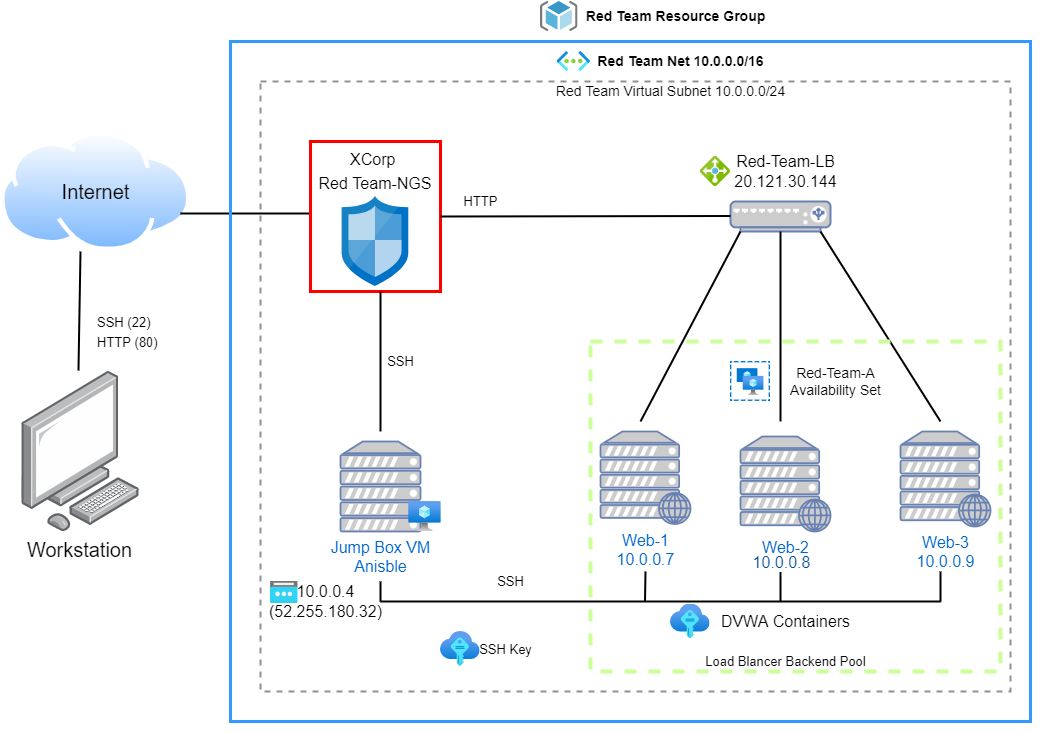

The diagram above was exported from draw.io. Its source (the exported page's mxGraphModel, read from the mxfile embedded in the PNG):
<mxGraphModel dx="582" dy="1634" grid="1" gridSize="10" guides="1" tooltips="1" connect="1" arrows="1" fold="1" page="1" pageScale="1" pageWidth="850" pageHeight="1100" math="0" shadow="0">
  <root>
    <mxCell id="0" />
    <mxCell id="1" parent="0" />
    <mxCell id="JBn_Jo8rOnuHRNTtvY8x-3" value="" style="group" parent="1" vertex="1" connectable="0">
      <mxGeometry x="20" y="140" width="190.48" height="120" as="geometry" />
    </mxCell>
    <mxCell id="JBn_Jo8rOnuHRNTtvY8x-1" value="" style="aspect=fixed;perimeter=ellipsePerimeter;html=1;align=center;shadow=0;dashed=0;spacingTop=3;image;image=img/lib/active_directory/internet_cloud.svg;" parent="JBn_Jo8rOnuHRNTtvY8x-3" vertex="1">
      <mxGeometry width="190.48" height="120" as="geometry" />
    </mxCell>
    <mxCell id="JBn_Jo8rOnuHRNTtvY8x-2" value="Internet" style="text;html=1;resizable=0;autosize=1;align=center;verticalAlign=middle;points=[];fillColor=none;strokeColor=none;rounded=0;strokeWidth=1;fontSize=20;" parent="JBn_Jo8rOnuHRNTtvY8x-3" vertex="1">
      <mxGeometry x="55.24000000000001" y="45" width="80" height="30" as="geometry" />
    </mxCell>
    <mxCell id="JBn_Jo8rOnuHRNTtvY8x-4" value="Workstation" style="points=[];aspect=fixed;html=1;align=center;shadow=0;dashed=0;image;image=img/lib/allied_telesis/computer_and_terminals/Personal_Computer.svg;fontSize=20;strokeWidth=1;flipV=0;flipH=1;" parent="1" vertex="1">
      <mxGeometry x="40" y="380" width="118.06" height="160" as="geometry" />
    </mxCell>
    <mxCell id="JBn_Jo8rOnuHRNTtvY8x-10" value="" style="endArrow=none;html=1;rounded=0;fontSize=16;fontColor=#000000;strokeWidth=2;" parent="1" edge="1">
      <mxGeometry width="50" height="50" relative="1" as="geometry">
        <mxPoint x="200" y="222" as="sourcePoint" />
        <mxPoint x="300" y="222" as="targetPoint" />
        <Array as="points">
          <mxPoint x="300" y="222" />
          <mxPoint x="330" y="222" />
        </Array>
      </mxGeometry>
    </mxCell>
    <mxCell id="JBn_Jo8rOnuHRNTtvY8x-54" value="&lt;font style=&quot;font-size: 13px&quot;&gt;SSH (22)&lt;br&gt;HTTP (80)&lt;/font&gt;" style="text;html=1;resizable=0;autosize=1;align=left;verticalAlign=middle;points=[];fillColor=none;strokeColor=none;rounded=0;fontSize=16;fontColor=#000103;" parent="1" vertex="1">
      <mxGeometry x="115.48000000000002" y="315" width="80" height="50" as="geometry" />
    </mxCell>
    <mxCell id="JBn_Jo8rOnuHRNTtvY8x-65" value="" style="sketch=0;aspect=fixed;html=1;points=[];align=center;image;fontSize=12;image=img/lib/mscae/ResourceGroup.svg;fontColor=#000103;strokeWidth=3;fillColor=none;" parent="1" vertex="1">
      <mxGeometry x="560" y="10" width="37.5" height="30" as="geometry" />
    </mxCell>
    <mxCell id="JBn_Jo8rOnuHRNTtvY8x-66" value="Red Team Resource Group" style="text;html=1;resizable=0;autosize=1;align=center;verticalAlign=middle;points=[];fillColor=none;strokeColor=none;rounded=0;fontSize=14;fontColor=#000103;fontStyle=1" parent="1" vertex="1">
      <mxGeometry x="600" y="15" width="190" height="20" as="geometry" />
    </mxCell>
    <mxCell id="GkFSdE_tmqYAmmwlvFr_-5" value="" style="group" parent="1" connectable="0" vertex="1">
      <mxGeometry x="280" y="50" width="780" height="690" as="geometry" />
    </mxCell>
    <mxCell id="JBn_Jo8rOnuHRNTtvY8x-64" style="edgeStyle=elbowEdgeStyle;rounded=0;orthogonalLoop=1;jettySize=auto;html=1;exitX=0.5;exitY=0;exitDx=0;exitDy=0;fontSize=13;fontColor=#000103;strokeWidth=2;" parent="GkFSdE_tmqYAmmwlvFr_-5" edge="1">
      <mxGeometry relative="1" as="geometry">
        <mxPoint x="390" as="sourcePoint" />
        <mxPoint x="390" as="targetPoint" />
      </mxGeometry>
    </mxCell>
    <mxCell id="JBn_Jo8rOnuHRNTtvY8x-6" value="&lt;font style=&quot;font-size: 16px&quot;&gt;XCorp&amp;nbsp;&lt;br&gt;Red Team-NGS&lt;/font&gt;" style="fontStyle=0;verticalAlign=top;align=center;spacingTop=-2;fillColor=none;rounded=0;whiteSpace=wrap;html=1;strokeColor=#FF0000;strokeWidth=3;container=0;collapsible=0;expand=0;recursiveResize=0;fontSize=20;" parent="GkFSdE_tmqYAmmwlvFr_-5" vertex="1">
      <mxGeometry x="50" y="100" width="130" height="150" as="geometry" />
    </mxCell>
    <mxCell id="JBn_Jo8rOnuHRNTtvY8x-12" value="Jump Box VM&lt;br&gt;Anisble" style="fontColor=#0066CC;verticalAlign=top;verticalLabelPosition=bottom;labelPosition=center;align=center;html=1;outlineConnect=0;fillColor=#CCCCCC;strokeColor=#6881B3;gradientColor=none;gradientDirection=north;strokeWidth=2;shape=mxgraph.networks.server;fontSize=16;container=0;" parent="GkFSdE_tmqYAmmwlvFr_-5" vertex="1">
      <mxGeometry x="80" y="400" width="80" height="90" as="geometry" />
    </mxCell>
    <mxCell id="JBn_Jo8rOnuHRNTtvY8x-13" value="10.0.0.4&lt;br&gt;(52.255.180.32)" style="text;html=1;resizable=0;autosize=1;align=center;verticalAlign=middle;points=[];fillColor=none;strokeColor=none;rounded=0;fontSize=16;fontColor=#000000;container=0;" parent="GkFSdE_tmqYAmmwlvFr_-5" vertex="1">
      <mxGeometry y="540" width="130" height="40" as="geometry" />
    </mxCell>
    <mxCell id="JBn_Jo8rOnuHRNTtvY8x-14" value="" style="fontColor=#0066CC;verticalAlign=top;verticalLabelPosition=bottom;labelPosition=center;align=center;html=1;outlineConnect=0;fillColor=#CCCCCC;strokeColor=#6881B3;gradientColor=none;gradientDirection=north;strokeWidth=2;shape=mxgraph.networks.load_balancer;fontSize=16;container=0;" parent="GkFSdE_tmqYAmmwlvFr_-5" vertex="1">
      <mxGeometry x="470" y="160" width="100" height="30" as="geometry" />
    </mxCell>
    <mxCell id="JBn_Jo8rOnuHRNTtvY8x-15" value="Web-2" style="fontColor=#0066CC;verticalAlign=top;verticalLabelPosition=bottom;labelPosition=center;align=center;html=1;outlineConnect=0;fillColor=#CCCCCC;strokeColor=#6881B3;gradientColor=none;gradientDirection=north;strokeWidth=2;shape=mxgraph.networks.web_server;fontSize=16;container=0;" parent="GkFSdE_tmqYAmmwlvFr_-5" vertex="1">
      <mxGeometry x="480" y="395" width="90" height="95" as="geometry" />
    </mxCell>
    <mxCell id="JBn_Jo8rOnuHRNTtvY8x-16" value="Web-1&lt;br&gt;10.0.0.7" style="fontColor=#0066CC;verticalAlign=top;verticalLabelPosition=bottom;labelPosition=center;align=center;html=1;outlineConnect=0;fillColor=#CCCCCC;strokeColor=#6881B3;gradientColor=none;gradientDirection=north;strokeWidth=2;shape=mxgraph.networks.web_server;fontSize=16;container=0;" parent="GkFSdE_tmqYAmmwlvFr_-5" vertex="1">
      <mxGeometry x="340" y="390" width="90" height="92.5" as="geometry" />
    </mxCell>
    <mxCell id="JBn_Jo8rOnuHRNTtvY8x-17" value="Web-3&lt;br&gt;10.0.0.9" style="fontColor=#0066CC;verticalAlign=top;verticalLabelPosition=bottom;labelPosition=center;align=center;html=1;outlineConnect=0;fillColor=#CCCCCC;strokeColor=#6881B3;gradientColor=none;gradientDirection=north;strokeWidth=2;shape=mxgraph.networks.web_server;fontSize=16;container=0;" parent="GkFSdE_tmqYAmmwlvFr_-5" vertex="1">
      <mxGeometry x="640" y="390" width="90" height="95" as="geometry" />
    </mxCell>
    <mxCell id="JBn_Jo8rOnuHRNTtvY8x-19" value="" style="endArrow=none;html=1;rounded=0;fontSize=16;fontColor=#000000;exitX=1;exitY=0.5;exitDx=0;exitDy=0;strokeWidth=2;" parent="GkFSdE_tmqYAmmwlvFr_-5" source="JBn_Jo8rOnuHRNTtvY8x-6" edge="1">
      <mxGeometry width="50" height="50" relative="1" as="geometry">
        <mxPoint x="280" y="174.5" as="sourcePoint" />
        <mxPoint x="470" y="174.5" as="targetPoint" />
      </mxGeometry>
    </mxCell>
    <mxCell id="JBn_Jo8rOnuHRNTtvY8x-21" value="" style="endArrow=none;html=1;rounded=0;fontSize=16;fontColor=#000000;strokeWidth=2;" parent="GkFSdE_tmqYAmmwlvFr_-5" edge="1">
      <mxGeometry width="50" height="50" relative="1" as="geometry">
        <mxPoint x="380" y="380" as="sourcePoint" />
        <mxPoint x="480" y="190" as="targetPoint" />
      </mxGeometry>
    </mxCell>
    <mxCell id="JBn_Jo8rOnuHRNTtvY8x-22" value="" style="endArrow=none;html=1;rounded=0;fontSize=16;fontColor=#000000;entryX=0.9;entryY=1;entryDx=0;entryDy=0;entryPerimeter=0;strokeWidth=2;" parent="GkFSdE_tmqYAmmwlvFr_-5" target="JBn_Jo8rOnuHRNTtvY8x-14" edge="1">
      <mxGeometry width="50" height="50" relative="1" as="geometry">
        <mxPoint x="680" y="380" as="sourcePoint" />
        <mxPoint x="565" y="190" as="targetPoint" />
      </mxGeometry>
    </mxCell>
    <mxCell id="JBn_Jo8rOnuHRNTtvY8x-23" value="" style="endArrow=none;html=1;rounded=0;fontSize=16;fontColor=#000000;strokeWidth=2;" parent="GkFSdE_tmqYAmmwlvFr_-5" edge="1">
      <mxGeometry width="50" height="50" relative="1" as="geometry">
        <mxPoint x="520" y="380" as="sourcePoint" />
        <mxPoint x="520" y="190" as="targetPoint" />
      </mxGeometry>
    </mxCell>
    <mxCell id="JBn_Jo8rOnuHRNTtvY8x-28" value="" style="endArrow=none;html=1;rounded=0;fontSize=16;fontColor=#000000;strokeWidth=2;" parent="GkFSdE_tmqYAmmwlvFr_-5" edge="1">
      <mxGeometry width="50" height="50" relative="1" as="geometry">
        <mxPoint x="120" y="390" as="sourcePoint" />
        <mxPoint x="120" y="250" as="targetPoint" />
      </mxGeometry>
    </mxCell>
    <mxCell id="JBn_Jo8rOnuHRNTtvY8x-33" value="" style="endArrow=none;html=1;rounded=0;fontSize=16;fontColor=#000000;strokeWidth=2;" parent="GkFSdE_tmqYAmmwlvFr_-5" edge="1">
      <mxGeometry width="50" height="50" relative="1" as="geometry">
        <mxPoint x="384.5" y="560" as="sourcePoint" />
        <mxPoint x="385" y="530" as="targetPoint" />
      </mxGeometry>
    </mxCell>
    <mxCell id="JBn_Jo8rOnuHRNTtvY8x-42" value="Red-Team-LB&lt;br&gt;20.121.30.144" style="text;html=1;resizable=0;autosize=1;align=center;verticalAlign=middle;points=[];fillColor=none;strokeColor=none;rounded=0;fontSize=16;fontColor=#000103;container=0;" parent="GkFSdE_tmqYAmmwlvFr_-5" vertex="1">
      <mxGeometry x="465" y="110" width="120" height="40" as="geometry" />
    </mxCell>
    <mxCell id="JBn_Jo8rOnuHRNTtvY8x-43" value="DVWA Containers" style="text;html=1;resizable=0;autosize=1;align=center;verticalAlign=middle;points=[];fillColor=none;strokeColor=none;rounded=0;fontSize=16;fontColor=#000103;container=0;" parent="GkFSdE_tmqYAmmwlvFr_-5" vertex="1">
      <mxGeometry x="455" y="570" width="140" height="20" as="geometry" />
    </mxCell>
    <mxCell id="JBn_Jo8rOnuHRNTtvY8x-45" value="" style="aspect=fixed;html=1;points=[];align=center;image;fontSize=12;image=img/lib/azure2/other/SSH_Keys.svg;fontColor=#000103;strokeWidth=3;fillColor=none;container=0;" parent="GkFSdE_tmqYAmmwlvFr_-5" vertex="1">
      <mxGeometry x="180" y="590" width="39.67" height="35" as="geometry" />
    </mxCell>
    <mxCell id="JBn_Jo8rOnuHRNTtvY8x-32" value="" style="endArrow=none;html=1;rounded=0;fontSize=16;fontColor=#000000;strokeWidth=2;" parent="GkFSdE_tmqYAmmwlvFr_-5" edge="1">
      <mxGeometry width="50" height="50" relative="1" as="geometry">
        <mxPoint x="520" y="560" as="sourcePoint" />
        <mxPoint x="520" y="520" as="targetPoint" />
        <Array as="points">
          <mxPoint x="520" y="540" />
        </Array>
      </mxGeometry>
    </mxCell>
    <mxCell id="JBn_Jo8rOnuHRNTtvY8x-38" value="&lt;font color=&quot;#004c99&quot;&gt;10.0.0.8&lt;/font&gt;" style="edgeLabel;html=1;align=center;verticalAlign=middle;resizable=0;points=[];fontSize=16;fontColor=#000000;container=0;" parent="JBn_Jo8rOnuHRNTtvY8x-32" connectable="0" vertex="1">
      <mxGeometry x="0.1" y="-1" relative="1" as="geometry">
        <mxPoint x="-1" y="-18" as="offset" />
      </mxGeometry>
    </mxCell>
    <mxCell id="JBn_Jo8rOnuHRNTtvY8x-31" value="" style="endArrow=none;html=1;rounded=0;fontSize=16;fontColor=#000000;strokeWidth=2;" parent="GkFSdE_tmqYAmmwlvFr_-5" edge="1">
      <mxGeometry width="50" height="50" relative="1" as="geometry">
        <mxPoint x="680" y="560" as="sourcePoint" />
        <mxPoint x="680" y="530" as="targetPoint" />
      </mxGeometry>
    </mxCell>
    <mxCell id="JBn_Jo8rOnuHRNTtvY8x-53" value="" style="sketch=0;aspect=fixed;html=1;points=[];align=center;image;fontSize=12;image=img/lib/mscae/Load_Balancer_feature.svg;fontColor=#000103;strokeWidth=3;fillColor=none;container=0;" parent="GkFSdE_tmqYAmmwlvFr_-5" vertex="1">
      <mxGeometry x="440" y="115" width="30" height="30" as="geometry" />
    </mxCell>
    <mxCell id="JBn_Jo8rOnuHRNTtvY8x-55" value="HTTP" style="text;html=1;resizable=0;autosize=1;align=center;verticalAlign=middle;points=[];fillColor=none;strokeColor=none;rounded=0;fontSize=13;fontColor=#000103;container=0;" parent="GkFSdE_tmqYAmmwlvFr_-5" vertex="1">
      <mxGeometry x="195" y="150" width="50" height="20" as="geometry" />
    </mxCell>
    <mxCell id="JBn_Jo8rOnuHRNTtvY8x-56" value="SSH" style="text;html=1;resizable=0;autosize=1;align=center;verticalAlign=middle;points=[];fillColor=none;strokeColor=none;rounded=0;fontSize=13;fontColor=#000103;container=0;" parent="GkFSdE_tmqYAmmwlvFr_-5" vertex="1">
      <mxGeometry x="120" y="310" width="40" height="20" as="geometry" />
    </mxCell>
    <mxCell id="JBn_Jo8rOnuHRNTtvY8x-58" value="SSH" style="text;html=1;resizable=0;autosize=1;align=center;verticalAlign=middle;points=[];fillColor=none;strokeColor=none;rounded=0;fontSize=13;fontColor=#000103;container=0;" parent="GkFSdE_tmqYAmmwlvFr_-5" vertex="1">
      <mxGeometry x="230" y="530" width="40" height="20" as="geometry" />
    </mxCell>
    <mxCell id="JBn_Jo8rOnuHRNTtvY8x-59" value="SSH Key" style="text;html=1;resizable=0;autosize=1;align=center;verticalAlign=middle;points=[];fillColor=none;strokeColor=none;rounded=0;fontSize=13;fontColor=#000103;container=0;" parent="GkFSdE_tmqYAmmwlvFr_-5" vertex="1">
      <mxGeometry x="210" y="597.5" width="70" height="20" as="geometry" />
    </mxCell>
    <mxCell id="JBn_Jo8rOnuHRNTtvY8x-60" value="Load Blancer Backend Pool" style="text;html=1;resizable=0;autosize=1;align=center;verticalAlign=middle;points=[];fillColor=none;strokeColor=none;rounded=0;fontSize=13;fontColor=#000103;container=0;" parent="GkFSdE_tmqYAmmwlvFr_-5" vertex="1">
      <mxGeometry x="435" y="610" width="180" height="20" as="geometry" />
    </mxCell>
    <mxCell id="JBn_Jo8rOnuHRNTtvY8x-61" value="" style="aspect=fixed;html=1;points=[];align=center;image;fontSize=12;image=img/lib/azure2/other/SSH_Keys.svg;fontColor=#000103;strokeWidth=3;fillColor=none;container=0;" parent="GkFSdE_tmqYAmmwlvFr_-5" vertex="1">
      <mxGeometry x="410" y="562.5" width="39.67" height="35" as="geometry" />
    </mxCell>
    <mxCell id="JBn_Jo8rOnuHRNTtvY8x-5" value="" style="sketch=0;aspect=fixed;html=1;points=[];align=center;image;fontSize=12;image=img/lib/mscae/Network_Security_Groups_Classic.svg;strokeWidth=1;container=0;" parent="GkFSdE_tmqYAmmwlvFr_-5" vertex="1">
      <mxGeometry x="81.69999999999999" y="155" width="66.6" height="90" as="geometry" />
    </mxCell>
    <mxCell id="JBn_Jo8rOnuHRNTtvY8x-30" value="" style="endArrow=none;html=1;rounded=0;fontSize=16;fontColor=#000000;strokeWidth=2;" parent="GkFSdE_tmqYAmmwlvFr_-5" edge="1">
      <mxGeometry width="50" height="50" relative="1" as="geometry">
        <mxPoint x="120" y="560" as="sourcePoint" />
        <mxPoint x="680" y="560" as="targetPoint" />
      </mxGeometry>
    </mxCell>
    <mxCell id="JBn_Jo8rOnuHRNTtvY8x-51" value="" style="endArrow=none;html=1;rounded=0;fontSize=16;fontColor=#000103;strokeWidth=2;" parent="GkFSdE_tmqYAmmwlvFr_-5" edge="1">
      <mxGeometry width="50" height="50" relative="1" as="geometry">
        <mxPoint x="120" y="560" as="sourcePoint" />
        <mxPoint x="120" y="540" as="targetPoint" />
      </mxGeometry>
    </mxCell>
    <mxCell id="JBn_Jo8rOnuHRNTtvY8x-70" value="" style="aspect=fixed;html=1;points=[];align=center;image;fontSize=12;image=img/lib/azure2/networking/Virtual_Networks.svg;fontColor=#000103;strokeWidth=3;fillColor=none;container=0;" parent="GkFSdE_tmqYAmmwlvFr_-5" vertex="1">
      <mxGeometry x="296.5" y="10" width="33.5" height="20" as="geometry" />
    </mxCell>
    <mxCell id="JBn_Jo8rOnuHRNTtvY8x-69" value="Red Team Net 10.0.0.0/16" style="text;html=1;resizable=0;autosize=1;align=center;verticalAlign=middle;points=[];fillColor=none;strokeColor=none;rounded=0;fontSize=14;fontColor=#000103;fontStyle=1;container=0;" parent="GkFSdE_tmqYAmmwlvFr_-5" vertex="1">
      <mxGeometry x="330" y="10" width="180" height="20" as="geometry" />
    </mxCell>
    <mxCell id="JBn_Jo8rOnuHRNTtvY8x-71" value="" style="aspect=fixed;html=1;points=[];align=center;image;fontSize=12;image=img/lib/azure2/compute/Virtual_Machine.svg;fontColor=#000103;strokeWidth=3;fillColor=none;container=0;" parent="GkFSdE_tmqYAmmwlvFr_-5" vertex="1">
      <mxGeometry x="148.3" y="460" width="32.35" height="30" as="geometry" />
    </mxCell>
    <mxCell id="JBn_Jo8rOnuHRNTtvY8x-73" value="" style="aspect=fixed;html=1;points=[];align=center;image;fontSize=12;image=img/lib/azure2/networking/Public_IP_Addresses.svg;fontColor=#000103;strokeWidth=3;fillColor=none;container=0;" parent="GkFSdE_tmqYAmmwlvFr_-5" vertex="1">
      <mxGeometry x="10" y="540" width="27.5" height="22" as="geometry" />
    </mxCell>
    <mxCell id="JBn_Jo8rOnuHRNTtvY8x-76" value="Red Team Virtual Subnet 10.0.0.0/24" style="text;html=1;resizable=0;autosize=1;align=center;verticalAlign=middle;points=[];fillColor=none;strokeColor=none;rounded=0;fontSize=14;fontColor=#000103;container=0;" parent="GkFSdE_tmqYAmmwlvFr_-5" vertex="1">
      <mxGeometry x="290" y="40" width="240" height="20" as="geometry" />
    </mxCell>
    <mxCell id="JBn_Jo8rOnuHRNTtvY8x-75" value="" style="aspect=fixed;html=1;points=[];align=center;image;fontSize=12;image=img/lib/azure2/compute/Availability_Sets.svg;fontColor=#000103;strokeWidth=3;fillColor=none;container=0;" parent="GkFSdE_tmqYAmmwlvFr_-5" vertex="1">
      <mxGeometry x="470" y="320" width="40" height="40" as="geometry" />
    </mxCell>
    <mxCell id="JBn_Jo8rOnuHRNTtvY8x-78" value="Red-Team-A&lt;br&gt;Availability Set" style="text;html=1;resizable=0;autosize=1;align=center;verticalAlign=middle;points=[];fillColor=none;strokeColor=none;rounded=0;fontSize=14;fontColor=#000103;container=0;" parent="GkFSdE_tmqYAmmwlvFr_-5" vertex="1">
      <mxGeometry x="520" y="320" width="110" height="40" as="geometry" />
    </mxCell>
    <mxCell id="fst3qm2JhcXMqqZhPyEG-5" value="" style="fontStyle=0;verticalAlign=top;align=center;spacingTop=-2;fillColor=none;rounded=0;whiteSpace=wrap;html=1;strokeColor=#CCFF99;strokeWidth=4;dashed=1;container=1;collapsible=0;expand=0;recursiveResize=0;" parent="GkFSdE_tmqYAmmwlvFr_-5" vertex="1">
      <mxGeometry x="330" y="300" width="410" height="330" as="geometry" />
    </mxCell>
    <mxCell id="fst3qm2JhcXMqqZhPyEG-6" value="" style="fontStyle=0;verticalAlign=top;align=center;spacingTop=-2;fillColor=none;rounded=0;whiteSpace=wrap;html=1;strokeColor=#919191;strokeWidth=2;dashed=1;container=1;collapsible=0;expand=0;recursiveResize=0;" parent="GkFSdE_tmqYAmmwlvFr_-5" vertex="1">
      <mxGeometry y="40" width="750" height="610" as="geometry" />
    </mxCell>
    <mxCell id="fst3qm2JhcXMqqZhPyEG-7" value="" style="fontStyle=0;verticalAlign=top;align=center;spacingTop=-2;fillColor=none;rounded=0;whiteSpace=wrap;html=1;strokeColor=#3399FF;strokeWidth=3;container=1;collapsible=0;expand=0;recursiveResize=0;" parent="1" vertex="1">
      <mxGeometry x="250" y="50" width="800" height="680" as="geometry" />
    </mxCell>
    <mxCell id="fst3qm2JhcXMqqZhPyEG-9" value="" style="endArrow=none;html=1;rounded=0;exitX=0.509;exitY=-0.006;exitDx=0;exitDy=0;exitPerimeter=0;strokeWidth=2;" parent="1" source="JBn_Jo8rOnuHRNTtvY8x-4" edge="1">
      <mxGeometry width="50" height="50" relative="1" as="geometry">
        <mxPoint x="50" y="310" as="sourcePoint" />
        <mxPoint x="100" y="260" as="targetPoint" />
      </mxGeometry>
    </mxCell>
  </root>
</mxGraphModel>